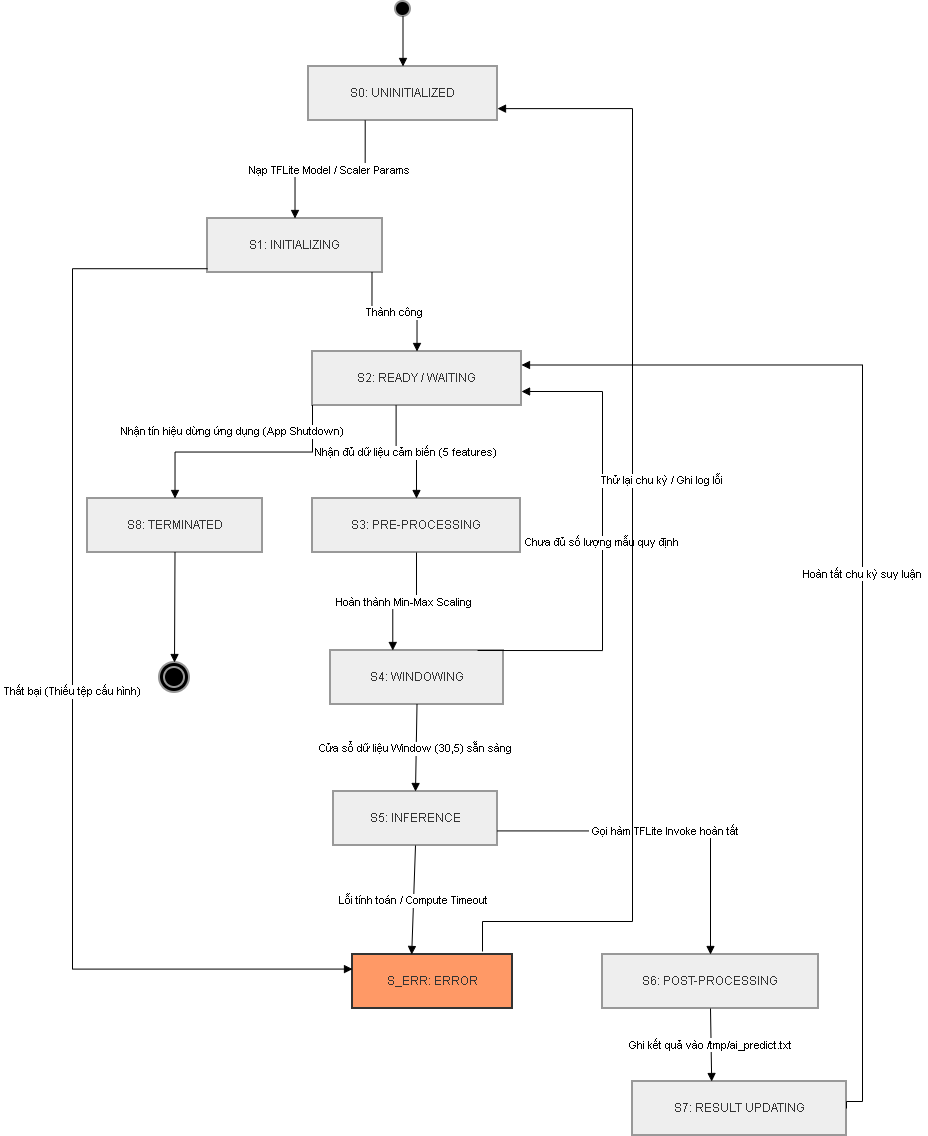

The diagram above was exported from draw.io. Its source (the exported page's mxGraphModel, read from the mxfile embedded in the PNG):
<mxGraphModel dx="2770" dy="948" grid="1" gridSize="10" guides="1" tooltips="1" connect="1" arrows="1" fold="1" page="1" pageScale="1" pageWidth="850" pageHeight="1100" math="0" shadow="0">
  <root>
    <mxCell id="0" />
    <mxCell id="1" parent="0" />
    <mxCell id="AhggmcamuacRKcMRVGQG-1" parent="1" style="ellipse;aspect=fixed;strokeWidth=2;whiteSpace=wrap;fillColor=#000;strokeColor=light-dark(#999999,#cccccc);fontColor=light-dark(#333333,#cccccc);" value="" vertex="1">
      <mxGeometry height="15" width="15" x="363" y="620" as="geometry" />
    </mxCell>
    <mxCell id="AhggmcamuacRKcMRVGQG-2" parent="1" style="whiteSpace=wrap;strokeWidth=2;fillColor=light-dark(#eeeeee,#1f2020);strokeColor=light-dark(#999999,#cccccc);fontColor=light-dark(#333333,#cccccc);" value="S0: UNINITIALIZED" vertex="1">
      <mxGeometry height="54" width="189" x="276" y="685" as="geometry" />
    </mxCell>
    <mxCell id="AhggmcamuacRKcMRVGQG-3" parent="1" style="whiteSpace=wrap;strokeWidth=2;fillColor=light-dark(#eeeeee,#1f2020);strokeColor=light-dark(#999999,#cccccc);fontColor=light-dark(#333333,#cccccc);" value="S1: INITIALIZING" vertex="1">
      <mxGeometry height="54" width="175" x="175" y="837" as="geometry" />
    </mxCell>
    <mxCell id="AhggmcamuacRKcMRVGQG-4" parent="1" style="whiteSpace=wrap;strokeWidth=2;fillColor=light-dark(#eeeeee,#1f2020);strokeColor=light-dark(#999999,#cccccc);fontColor=light-dark(#333333,#cccccc);" value="S2: READY / WAITING" vertex="1">
      <mxGeometry height="54" width="209" x="280" y="970" as="geometry" />
    </mxCell>
    <mxCell id="AhggmcamuacRKcMRVGQG-5" parent="1" style="whiteSpace=wrap;strokeWidth=2;fillColor=#f96;strokeColor=#333;fontColor=light-dark(#333333,#cccccc);" value="S_ERR: ERROR" vertex="1">
      <mxGeometry height="54" width="160" x="320" y="1573" as="geometry" />
    </mxCell>
    <mxCell id="AhggmcamuacRKcMRVGQG-6" parent="1" style="whiteSpace=wrap;strokeWidth=2;fillColor=light-dark(#eeeeee,#1f2020);strokeColor=light-dark(#999999,#cccccc);fontColor=light-dark(#333333,#cccccc);" value="S3: PRE-PROCESSING" vertex="1">
      <mxGeometry height="54" width="208" x="280" y="1117" as="geometry" />
    </mxCell>
    <mxCell id="AhggmcamuacRKcMRVGQG-7" parent="1" style="whiteSpace=wrap;strokeWidth=2;fillColor=light-dark(#eeeeee,#1f2020);strokeColor=light-dark(#999999,#cccccc);fontColor=light-dark(#333333,#cccccc);" value="S4: WINDOWING" vertex="1">
      <mxGeometry height="54" width="173" x="298" y="1269" as="geometry" />
    </mxCell>
    <mxCell id="AhggmcamuacRKcMRVGQG-8" parent="1" style="whiteSpace=wrap;strokeWidth=2;fillColor=light-dark(#eeeeee,#1f2020);strokeColor=light-dark(#999999,#cccccc);fontColor=light-dark(#333333,#cccccc);" value="S5: INFERENCE" vertex="1">
      <mxGeometry height="54" width="164" x="301" y="1410" as="geometry" />
    </mxCell>
    <mxCell id="AhggmcamuacRKcMRVGQG-9" parent="1" style="whiteSpace=wrap;strokeWidth=2;fillColor=light-dark(#eeeeee,#1f2020);strokeColor=light-dark(#999999,#cccccc);fontColor=light-dark(#333333,#cccccc);" value="S6: POST-PROCESSING" vertex="1">
      <mxGeometry height="54" width="216" x="570" y="1573" as="geometry" />
    </mxCell>
    <mxCell id="AhggmcamuacRKcMRVGQG-10" parent="1" style="whiteSpace=wrap;strokeWidth=2;fillColor=light-dark(#eeeeee,#1f2020);strokeColor=light-dark(#999999,#cccccc);fontColor=light-dark(#333333,#cccccc);" value="S7: RESULT UPDATING" vertex="1">
      <mxGeometry height="54" width="214" x="600" y="1700" as="geometry" />
    </mxCell>
    <mxCell id="AhggmcamuacRKcMRVGQG-11" parent="1" style="whiteSpace=wrap;strokeWidth=2;fillColor=light-dark(#eeeeee,#1f2020);strokeColor=light-dark(#999999,#cccccc);fontColor=light-dark(#333333,#cccccc);" value="S8: TERMINATED" vertex="1">
      <mxGeometry height="54" width="175" x="55" y="1117" as="geometry" />
    </mxCell>
    <mxCell id="AhggmcamuacRKcMRVGQG-12" parent="1" style="ellipse;shape=doubleEllipse;aspect=fixed;strokeWidth=2;whiteSpace=wrap;fillColor=#000;strokeColor=light-dark(#999999,#cccccc);fontColor=light-dark(#333333,#cccccc);" value="" vertex="1">
      <mxGeometry height="30" width="30" x="127" y="1281" as="geometry" />
    </mxCell>
    <mxCell id="AhggmcamuacRKcMRVGQG-13" edge="1" parent="1" source="AhggmcamuacRKcMRVGQG-1" style="curved=1;startArrow=none;endArrow=block;exitX=0.47;exitY=1;entryX=0.5;entryY=0;rounded=0;" target="AhggmcamuacRKcMRVGQG-2" value="">
      <mxGeometry relative="1" as="geometry">
        <Array as="points" />
      </mxGeometry>
    </mxCell>
    <mxCell id="AhggmcamuacRKcMRVGQG-14" edge="1" parent="1" source="AhggmcamuacRKcMRVGQG-2" style="startArrow=none;endArrow=block;exitX=0.3;exitY=1;entryX=0.5;entryY=0;rounded=0;edgeStyle=orthogonalEdgeStyle;" target="AhggmcamuacRKcMRVGQG-3" value="Nạp TFLite Model / Scaler Params">
      <mxGeometry relative="1" as="geometry" />
    </mxCell>
    <mxCell id="AhggmcamuacRKcMRVGQG-15" edge="1" parent="1" source="AhggmcamuacRKcMRVGQG-3" style="startArrow=none;endArrow=block;exitX=0.94;exitY=1;entryX=0.5;entryY=0;rounded=0;edgeStyle=orthogonalEdgeStyle;" target="AhggmcamuacRKcMRVGQG-4" value="Thành công">
      <mxGeometry relative="1" as="geometry" />
    </mxCell>
    <mxCell id="AhggmcamuacRKcMRVGQG-16" edge="1" parent="1" source="AhggmcamuacRKcMRVGQG-3" style="startArrow=none;endArrow=block;exitX=0;exitY=0.93;entryX=0;entryY=0.27;rounded=0;edgeStyle=orthogonalEdgeStyle;" target="AhggmcamuacRKcMRVGQG-5" value="Thất bại (Thiếu tệp cấu hình)">
      <mxGeometry relative="1" as="geometry">
        <Array as="points">
          <mxPoint x="40" y="887" />
          <mxPoint x="40" y="1588" />
        </Array>
      </mxGeometry>
    </mxCell>
    <mxCell id="AhggmcamuacRKcMRVGQG-17" edge="1" parent="1" source="AhggmcamuacRKcMRVGQG-4" style="startArrow=none;endArrow=block;exitX=0.4;exitY=1;entryX=0.5;entryY=0;rounded=0;edgeStyle=orthogonalEdgeStyle;" target="AhggmcamuacRKcMRVGQG-6" value="Nhận đủ dữ liệu cảm biến (5 features)">
      <mxGeometry relative="1" as="geometry" />
    </mxCell>
    <mxCell id="AhggmcamuacRKcMRVGQG-18" edge="1" parent="1" source="AhggmcamuacRKcMRVGQG-6" style="startArrow=none;endArrow=block;exitX=0.5;exitY=1;entryX=0.36;entryY=0;rounded=0;edgeStyle=orthogonalEdgeStyle;" target="AhggmcamuacRKcMRVGQG-7" value="Hoàn thành Min-Max Scaling">
      <mxGeometry relative="1" as="geometry" />
    </mxCell>
    <mxCell id="AhggmcamuacRKcMRVGQG-19" edge="1" parent="1" source="AhggmcamuacRKcMRVGQG-7" style="curved=1;startArrow=none;endArrow=block;exitX=0.5;exitY=1;entryX=0.5;entryY=0;rounded=0;" target="AhggmcamuacRKcMRVGQG-8" value="Cửa sổ dữ liệu Window (30,5) sẵn sàng">
      <mxGeometry relative="1" as="geometry">
        <Array as="points" />
      </mxGeometry>
    </mxCell>
    <mxCell id="AhggmcamuacRKcMRVGQG-20" edge="1" parent="1" source="AhggmcamuacRKcMRVGQG-7" style="startArrow=none;endArrow=block;exitX=0.85;exitY=0;entryX=1;entryY=0.75;rounded=0;edgeStyle=orthogonalEdgeStyle;entryDx=0;entryDy=0;" target="AhggmcamuacRKcMRVGQG-4" value="Chưa đủ số lượng mẫu quy định">
      <mxGeometry relative="1" as="geometry">
        <Array as="points">
          <mxPoint x="570" y="1269" />
          <mxPoint x="570" y="1010" />
          <mxPoint x="489" y="1010" />
        </Array>
      </mxGeometry>
    </mxCell>
    <mxCell id="AhggmcamuacRKcMRVGQG-21" edge="1" parent="1" source="AhggmcamuacRKcMRVGQG-8" style="startArrow=none;endArrow=block;exitX=1;exitY=0.73;entryX=0.5;entryY=0;rounded=0;edgeStyle=orthogonalEdgeStyle;" target="AhggmcamuacRKcMRVGQG-9" value="Gọi hàm TFLite Invoke hoàn tất">
      <mxGeometry relative="1" as="geometry" />
    </mxCell>
    <mxCell id="AhggmcamuacRKcMRVGQG-22" edge="1" parent="1" source="AhggmcamuacRKcMRVGQG-8" style="startArrow=none;endArrow=block;exitX=0.5;exitY=1;entryX=0.37;entryY=0;rounded=0;" target="AhggmcamuacRKcMRVGQG-5" value="Lỗi tính toán / Compute Timeout">
      <mxGeometry relative="1" as="geometry" />
    </mxCell>
    <mxCell id="AhggmcamuacRKcMRVGQG-23" edge="1" parent="1" source="AhggmcamuacRKcMRVGQG-9" style="startArrow=none;endArrow=block;exitX=0.5;exitY=1;entryX=0.37;entryY=0;rounded=0;" target="AhggmcamuacRKcMRVGQG-10" value="Ghi kết quả vào /tmp/ai_predict.txt">
      <mxGeometry relative="1" as="geometry" />
    </mxCell>
    <mxCell id="AhggmcamuacRKcMRVGQG-24" edge="1" parent="1" source="AhggmcamuacRKcMRVGQG-10" style="startArrow=none;endArrow=block;exitX=1;exitY=0.5;entryX=1;entryY=0.25;rounded=0;edgeStyle=orthogonalEdgeStyle;entryDx=0;entryDy=0;exitDx=0;exitDy=0;" target="AhggmcamuacRKcMRVGQG-4" value="Hoàn tất chu kỳ suy luận">
      <mxGeometry relative="1" as="geometry">
        <Array as="points">
          <mxPoint x="814" y="1720" />
          <mxPoint x="830" y="1720" />
          <mxPoint x="830" y="984" />
        </Array>
      </mxGeometry>
    </mxCell>
    <mxCell id="AhggmcamuacRKcMRVGQG-25" edge="1" parent="1" style="startArrow=none;endArrow=block;entryX=1;entryY=0.78;rounded=0;edgeStyle=orthogonalEdgeStyle;" target="AhggmcamuacRKcMRVGQG-2" value="Thử lại chu kỳ / Ghi log lỗi">
      <mxGeometry relative="1" x="0.1025" y="-30" as="geometry">
        <mxPoint as="offset" />
        <Array as="points">
          <mxPoint x="450" y="1540" />
          <mxPoint x="600" y="1540" />
          <mxPoint x="600" y="727" />
        </Array>
        <mxPoint x="450" y="1570" as="sourcePoint" />
      </mxGeometry>
    </mxCell>
    <mxCell id="AhggmcamuacRKcMRVGQG-26" edge="1" parent="1" source="AhggmcamuacRKcMRVGQG-4" style="startArrow=none;endArrow=block;exitX=0;exitY=0.99;entryX=0.5;entryY=0;rounded=0;edgeStyle=orthogonalEdgeStyle;" target="AhggmcamuacRKcMRVGQG-11" value="Nhận tín hiệu dừng ứng dụng (App Shutdown)">
      <mxGeometry relative="1" x="0.0997" y="-21" as="geometry">
        <mxPoint as="offset" />
      </mxGeometry>
    </mxCell>
    <mxCell id="AhggmcamuacRKcMRVGQG-27" edge="1" parent="1" source="AhggmcamuacRKcMRVGQG-11" style="curved=1;startArrow=none;endArrow=block;exitX=0.5;exitY=1;entryX=0.51;entryY=0;rounded=0;" target="AhggmcamuacRKcMRVGQG-12" value="">
      <mxGeometry relative="1" as="geometry">
        <Array as="points" />
      </mxGeometry>
    </mxCell>
  </root>
</mxGraphModel>